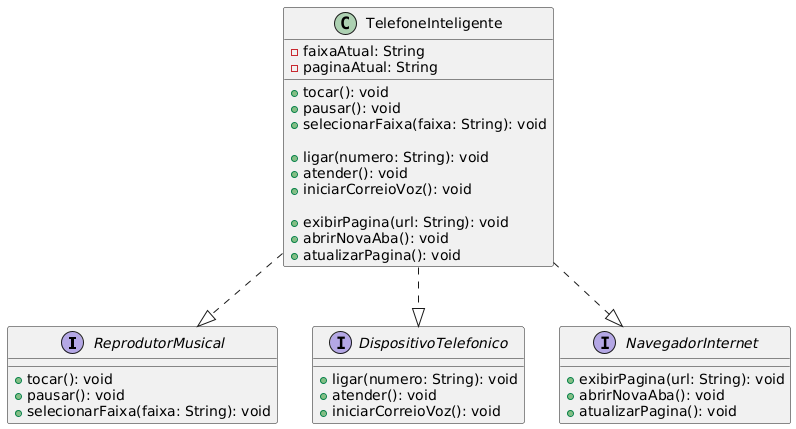

The diagram above was rendered by PlantUML. Its source (embedded in the PNG):
@startuml
' Interfaces em PT-BR
interface ReprodutorMusical {
  + tocar(): void
  + pausar(): void
  + selecionarFaixa(faixa: String): void
}

interface DispositivoTelefonico {
  + ligar(numero: String): void
  + atender(): void
  + iniciarCorreioVoz(): void
}

interface NavegadorInternet {
  + exibirPagina(url: String): void
  + abrirNovaAba(): void
  + atualizarPagina(): void
}

' Classe concreta em PT-BR
class TelefoneInteligente {
  - faixaAtual: String
  - paginaAtual: String

  + tocar(): void
  + pausar(): void
  + selecionarFaixa(faixa: String): void

  + ligar(numero: String): void
  + atender(): void
  + iniciarCorreioVoz(): void

  + exibirPagina(url: String): void
  + abrirNovaAba(): void
  + atualizarPagina(): void
}

TelefoneInteligente ..|> ReprodutorMusical
TelefoneInteligente ..|> DispositivoTelefonico
TelefoneInteligente ..|> NavegadorInternet
@enduml